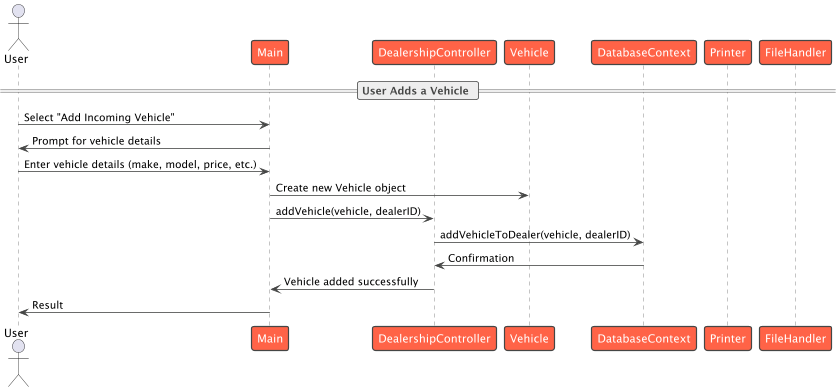

The diagram above was rendered by PlantUML. Its source (embedded in the PNG):
@startuml
actor User
!theme vibrant
participant "Main" as Main
participant "DealershipController" as Controller
participant "Vehicle" as Vehicle
participant "DatabaseContext" as Database
participant "Printer" as Printer
participant "FileHandler" as FileHandler

== User Adds a Vehicle ==
User -> Main: Select "Add Incoming Vehicle"
Main -> User: Prompt for vehicle details
User -> Main: Enter vehicle details (make, model, price, etc.)
Main -> Vehicle: Create new Vehicle object
Main -> Controller: addVehicle(vehicle, dealerID)
Controller -> Database: addVehicleToDealer(vehicle, dealerID)
Database -> Controller: Confirmation
Controller -> Main: Vehicle added successfully
Main -> User: Result

@enduml